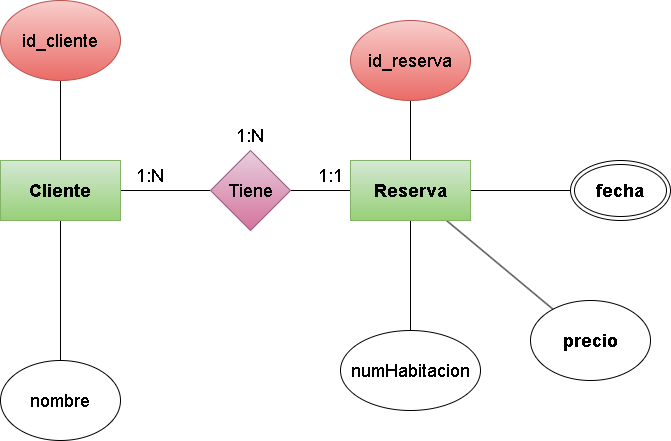

The diagram above was exported from draw.io. Its source (the exported page's mxGraphModel, read from the mxfile embedded in the PNG):
<mxGraphModel dx="642" dy="1139" grid="1" gridSize="10" guides="1" tooltips="1" connect="1" arrows="1" fold="1" page="1" pageScale="1" pageWidth="850" pageHeight="1100" math="0" shadow="0">
  <root>
    <mxCell id="0" />
    <mxCell id="1" parent="0" />
    <mxCell id="4" style="edgeStyle=none;html=1;fontSize=18;endArrow=none;endFill=0;" edge="1" parent="1" source="7" target="11">
      <mxGeometry relative="1" as="geometry" />
    </mxCell>
    <mxCell id="28" style="edgeStyle=none;html=1;fontSize=18;endArrow=none;endFill=0;" edge="1" parent="1" source="7" target="15">
      <mxGeometry relative="1" as="geometry" />
    </mxCell>
    <mxCell id="30" style="edgeStyle=none;html=1;fontSize=18;endArrow=none;endFill=0;" edge="1" parent="1" source="7" target="29">
      <mxGeometry relative="1" as="geometry" />
    </mxCell>
    <mxCell id="7" value="&lt;b&gt;&lt;font style=&quot;font-size: 18px;&quot;&gt;Cliente&lt;/font&gt;&lt;/b&gt;" style="rounded=0;whiteSpace=wrap;html=1;fillColor=#d5e8d4;gradientColor=#97d077;strokeColor=#82b366;" vertex="1" parent="1">
      <mxGeometry x="110" y="250" width="120" height="60" as="geometry" />
    </mxCell>
    <mxCell id="10" style="edgeStyle=none;html=1;entryX=0;entryY=0.5;entryDx=0;entryDy=0;fontSize=18;endArrow=none;endFill=0;" edge="1" parent="1" source="11" target="13">
      <mxGeometry relative="1" as="geometry" />
    </mxCell>
    <mxCell id="11" value="Tiene" style="rhombus;whiteSpace=wrap;html=1;fontSize=18;fillColor=#e6d0de;gradientColor=#d5739d;strokeColor=#996185;" vertex="1" parent="1">
      <mxGeometry x="320" y="240" width="80" height="80" as="geometry" />
    </mxCell>
    <mxCell id="12" style="edgeStyle=none;html=1;fontSize=18;endArrow=none;endFill=0;" edge="1" parent="1" source="13" target="16">
      <mxGeometry relative="1" as="geometry" />
    </mxCell>
    <mxCell id="24" style="edgeStyle=none;html=1;fontSize=18;endArrow=none;endFill=0;" edge="1" parent="1" source="13" target="23">
      <mxGeometry relative="1" as="geometry" />
    </mxCell>
    <mxCell id="25" style="edgeStyle=none;html=1;fontSize=18;endArrow=none;endFill=0;" edge="1" parent="1" source="13" target="21">
      <mxGeometry relative="1" as="geometry" />
    </mxCell>
    <mxCell id="26" style="edgeStyle=none;html=1;fontSize=18;endArrow=none;endFill=0;" edge="1" parent="1" source="13" target="22">
      <mxGeometry relative="1" as="geometry" />
    </mxCell>
    <mxCell id="13" value="&lt;span style=&quot;font-size: 18px;&quot;&gt;&lt;b&gt;Reserva&lt;/b&gt;&lt;/span&gt;" style="rounded=0;whiteSpace=wrap;html=1;fillColor=#d5e8d4;gradientColor=#97d077;strokeColor=#82b366;" vertex="1" parent="1">
      <mxGeometry x="460" y="250" width="120" height="60" as="geometry" />
    </mxCell>
    <mxCell id="15" value="id_cliente" style="ellipse;whiteSpace=wrap;html=1;fontSize=18;fillColor=#f8cecc;gradientColor=#ea6b66;strokeColor=#b85450;" vertex="1" parent="1">
      <mxGeometry x="110" y="90" width="120" height="80" as="geometry" />
    </mxCell>
    <mxCell id="16" value="id_reserva" style="ellipse;whiteSpace=wrap;html=1;fontSize=18;fillColor=#f8cecc;gradientColor=#ea6b66;strokeColor=#b85450;" vertex="1" parent="1">
      <mxGeometry x="460" y="110" width="120" height="80" as="geometry" />
    </mxCell>
    <mxCell id="17" value="1:N" style="text;html=1;strokeColor=none;fillColor=none;align=center;verticalAlign=middle;whiteSpace=wrap;rounded=0;fontSize=18;" vertex="1" parent="1">
      <mxGeometry x="230" y="250" width="60" height="30" as="geometry" />
    </mxCell>
    <mxCell id="18" value="1:1" style="text;html=1;strokeColor=none;fillColor=none;align=center;verticalAlign=middle;whiteSpace=wrap;rounded=0;fontSize=18;" vertex="1" parent="1">
      <mxGeometry x="410" y="250" width="60" height="30" as="geometry" />
    </mxCell>
    <mxCell id="19" value="1:N" style="text;html=1;strokeColor=none;fillColor=none;align=center;verticalAlign=middle;whiteSpace=wrap;rounded=0;fontSize=18;" vertex="1" parent="1">
      <mxGeometry x="330" y="210" width="60" height="30" as="geometry" />
    </mxCell>
    <mxCell id="21" value="numHabitacion" style="ellipse;whiteSpace=wrap;html=1;fontSize=18;" vertex="1" parent="1">
      <mxGeometry x="450" y="420" width="140" height="80" as="geometry" />
    </mxCell>
    <mxCell id="22" value="&lt;b&gt;&lt;font style=&quot;font-size: 18px;&quot;&gt;precio&lt;/font&gt;&lt;/b&gt;" style="ellipse;whiteSpace=wrap;html=1;" vertex="1" parent="1">
      <mxGeometry x="640" y="390" width="120" height="80" as="geometry" />
    </mxCell>
    <mxCell id="23" value="&lt;b&gt;&lt;font style=&quot;font-size: 18px;&quot;&gt;fecha&lt;/font&gt;&lt;/b&gt;" style="ellipse;shape=doubleEllipse;whiteSpace=wrap;html=1;" vertex="1" parent="1">
      <mxGeometry x="680" y="250" width="100" height="60" as="geometry" />
    </mxCell>
    <mxCell id="29" value="nombre" style="ellipse;whiteSpace=wrap;html=1;fontSize=18;" vertex="1" parent="1">
      <mxGeometry x="110" y="450" width="120" height="80" as="geometry" />
    </mxCell>
  </root>
</mxGraphModel>